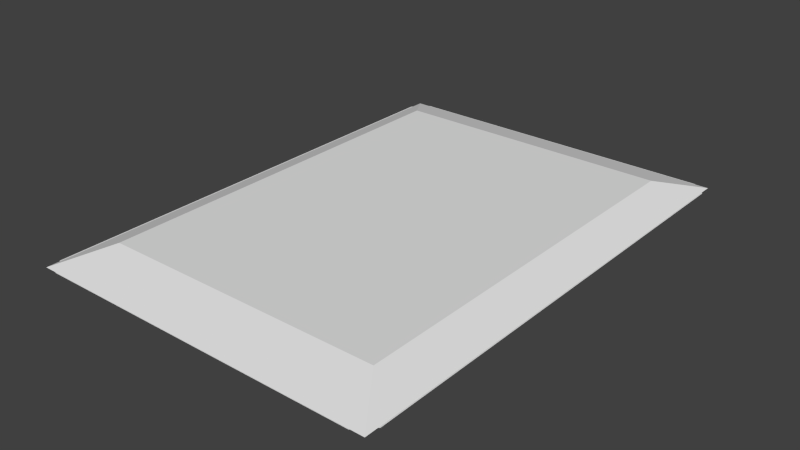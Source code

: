 # Source: Card.blend  (saved by Blender 2.63.0; exported with 4.5.12 LTS)
import bpy
from mathutils import Matrix  # noqa: F401  (used for matrix-valued properties, if any)

bpy.ops.wm.read_factory_settings(use_empty=True)
scene = bpy.context.scene
scene.name = 'Scene'

# ---- collections
col_collection_1 = bpy.data.collections.new('Collection 1'); scene.collection.children.link(col_collection_1)

# ---- world
world_world = bpy.data.worlds.new('World'); scene.world = world_world
world_world.color = (0.05088, 0.05088, 0.05088)
world_world.use_sun_shadow = False
world_world.sun_shadow_jitter_overblur = 0.0
world_world.cycles.sampling_method = 'MANUAL'
world_world.cycles.sample_map_resolution = 256

# ---- meshes
me_cube = bpy.data.meshes.new('Cube')
me_cube.from_pydata([(-0.2844, -0.399, -0.03), (-0.2844, 0.399, -0.03), (0.2844, 0.399, -0.03), (0.2844, -0.399, -0.03), (-0.2844, -0.399, 0.03), (-0.2844, 0.399, 0.03), (0.2844, 0.399, 0.03), (0.2844, -0.399, 0.03), (-0.3555, 0.4987, -1.863e-09), (-0.3555, -0.4987, 0.0), (0.3555, 0.4987, -1.863e-09), (0.3555, -0.4987, -1.863e-09)], [], [(9, 8, 1, 0), (8, 10, 2, 1), (10, 11, 3, 2), (11, 9, 0, 3), (0, 1, 2, 3), (7, 6, 5, 4), (4, 5, 8, 9), (5, 6, 10, 8), (6, 7, 11, 10), (7, 4, 9, 11)])
me_cube.use_remesh_preserve_volume = False
me_cube.use_remesh_preserve_attributes = False
me_cube.use_mirror_vertex_groups = False
me_cube.update()
me_card = bpy.data.meshes.new('Card')
me_card.from_pydata([(0.328, -0.5, 0.0), (-0.328, -0.5, 0.0), (0.328, 0.5, 0.0), (-0.328, 0.5, 0.0), (-0.358, 0.47, 0.0), (-0.358, -0.47, 0.0), (0.358, -0.47, 0.0), (0.358, 0.47, 0.0)], [], [(2, 3, 4, 5, 1, 0, 6, 7)])
_uv = me_card.uv_layers.new(name='UVMap')
_uv.uv.foreach_set('vector', [0.9581, 1.0, 0.0419, 1.0, 0.0, 0.97, 0.0, 0.03, 0.0419, 0.0, 0.9581, 0.0, 1.0, 0.03, 1.0, 0.97])
me_card.use_remesh_preserve_volume = False
me_card.use_remesh_preserve_attributes = False
me_card.use_mirror_vertex_groups = False
me_card.update()

# ---- objects
ob_card_physics = bpy.data.objects.new('Card_Physics', me_cube)
ob_card = bpy.data.objects.new('Card', me_card)

# ---- transforms, parenting, visibility, modifiers, constraints
ob_card_physics.location = (0.0, 0.0, 0.0)
ob_card_physics.lineart.crease_threshold = 0.0
ob_card.location = (0.0, 0.0, 0.0)
ob_card.lineart.crease_threshold = 0.0

# ---- collection membership
col_collection_1.objects.link(ob_card_physics)
col_collection_1.objects.link(ob_card)

# ---- scene / render settings (as saved in the file)
scene.frame_start = 1; scene.frame_end = 250; scene.frame_set(1)
scene.render.engine = 'BLENDER_EEVEE_NEXT'
scene.render.image_settings.color_mode = 'RGB'
scene.render.image_settings.compression = 90
scene.render.resolution_percentage = 50
scene.render.dither_intensity = 0.0
scene.render.bake_margin = 2
scene.render.bake_bias = 0.0
scene.cycles.use_denoising = False
scene.cycles.samples = 10
scene.cycles.sampling_pattern = 'TABULATED_SOBOL'
scene.cycles.light_sampling_threshold = 0.0
scene.cycles.use_adaptive_sampling = False
scene.cycles.use_light_tree = False
scene.cycles.blur_glossy = 0.0
scene.cycles.volume_bounces = 1
scene.cycles.pixel_filter_type = 'GAUSSIAN'
scene.cycles.sample_clamp_indirect = 0.0
scene.view_settings.view_transform = 'Standard'
bpy.context.view_layer.update()

# ---- added for rendering (the .blend has no active camera and no usable light): camera, sun
cam_auto = bpy.data.cameras.new('AutoCamera')
cam_auto.lens = 50.0
cam_auto.sensor_width = 36.0
cam_auto.clip_end = 1000.0
ob_auto_camera = bpy.data.objects.new('AutoCamera', cam_auto)
scene.collection.objects.link(ob_auto_camera)
ob_auto_camera.location = (1.13924, -1.36709, 0.911391)
ob_auto_camera.rotation_euler = (1.09748, -7.21219e-08, 0.694738)
scene.camera = ob_auto_camera
light_auto_sun = bpy.data.lights.new('AutoSun', 'SUN')
light_auto_sun.energy = 3.0
light_auto_sun.angle = 0.0523599
ob_auto_sun = bpy.data.objects.new('AutoSun', light_auto_sun)
scene.collection.objects.link(ob_auto_sun)
ob_auto_sun.rotation_euler = (0.872665, 0.174533, 0.523599)
bpy.context.view_layer.update()

